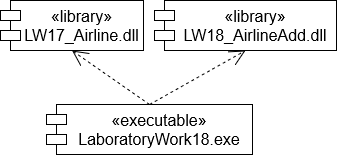

The diagram above was exported from draw.io. Its source (the exported page's mxGraphModel, read from the mxfile embedded in the PNG):
<mxGraphModel dx="1178" dy="368" grid="0" gridSize="10" guides="1" tooltips="1" connect="1" arrows="1" fold="1" page="0" pageScale="1" pageWidth="827" pageHeight="1169" math="0" shadow="0">
  <root>
    <mxCell id="0" />
    <mxCell id="1" parent="0" />
    <mxCell id="-1zSH5cAvVpITRfm3JaT-1" value=" «executable»&#10;LaboratoryWork18.exe&#10;" style="shape=module;align=left;spacingLeft=20;align=center;verticalAlign=top;fontSize=16;" parent="1" vertex="1">
      <mxGeometry x="-58" y="248" width="206" height="50" as="geometry" />
    </mxCell>
    <mxCell id="-1zSH5cAvVpITRfm3JaT-2" value=" «library»&#10;LW17_Airline.dll&#10;" style="shape=module;align=left;spacingLeft=20;align=center;verticalAlign=top;fontSize=16;" parent="1" vertex="1">
      <mxGeometry x="-104" y="144" width="143" height="50" as="geometry" />
    </mxCell>
    <mxCell id="-1zSH5cAvVpITRfm3JaT-4" value="" style="html=1;verticalAlign=bottom;labelBackgroundColor=none;endArrow=open;endFill=0;dashed=1;rounded=0;fontSize=12;startSize=14;endSize=14;sourcePerimeterSpacing=8;targetPerimeterSpacing=8;curved=1;exitX=0.5;exitY=0;exitDx=0;exitDy=0;entryX=0.5;entryY=1;entryDx=0;entryDy=0;" parent="1" source="-1zSH5cAvVpITRfm3JaT-1" target="-1zSH5cAvVpITRfm3JaT-2" edge="1">
      <mxGeometry width="160" relative="1" as="geometry">
        <mxPoint x="34" y="306" as="sourcePoint" />
        <mxPoint x="194" y="306" as="targetPoint" />
      </mxGeometry>
    </mxCell>
    <mxCell id="BYlx0bZMFcVdq_A8qwTa-1" value=" «library»&#10;LW18_AirlineAdd.dll&#10;" style="shape=module;align=left;spacingLeft=20;align=center;verticalAlign=top;fontSize=16;" vertex="1" parent="1">
      <mxGeometry x="50" y="144" width="182" height="50" as="geometry" />
    </mxCell>
    <mxCell id="BYlx0bZMFcVdq_A8qwTa-2" value="" style="html=1;verticalAlign=bottom;labelBackgroundColor=none;endArrow=open;endFill=0;dashed=1;rounded=0;fontSize=12;startSize=14;endSize=14;sourcePerimeterSpacing=8;targetPerimeterSpacing=8;curved=1;exitX=0.5;exitY=0;exitDx=0;exitDy=0;entryX=0.5;entryY=1;entryDx=0;entryDy=0;" edge="1" parent="1" source="-1zSH5cAvVpITRfm3JaT-1" target="BYlx0bZMFcVdq_A8qwTa-1">
      <mxGeometry width="160" relative="1" as="geometry">
        <mxPoint x="54.99999999999977" y="258" as="sourcePoint" />
        <mxPoint x="-22.5" y="204" as="targetPoint" />
      </mxGeometry>
    </mxCell>
  </root>
</mxGraphModel>